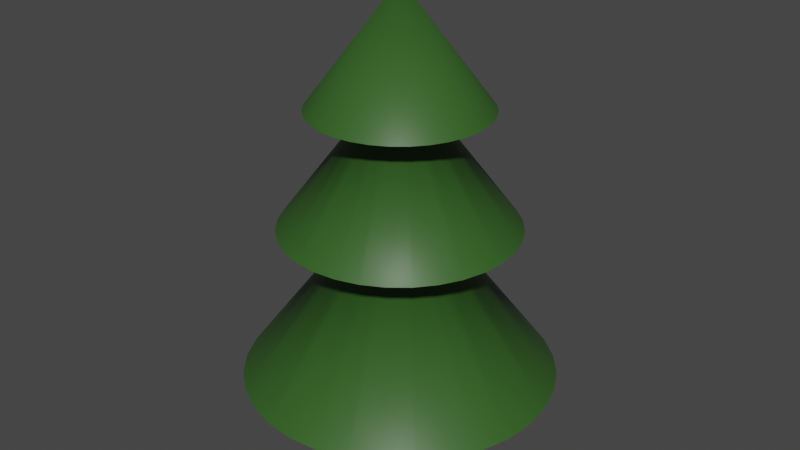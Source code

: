 # Source: spruce.blend  (saved by Blender 2.80.75; exported with 4.5.12 LTS)
import bpy
from mathutils import Matrix  # noqa: F401  (used for matrix-valued properties, if any)

bpy.ops.wm.read_factory_settings(use_empty=True)
scene = bpy.context.scene
scene.name = 'Scene'

# ---- collections
col_collection = bpy.data.collections.new('Collection'); scene.collection.children.link(col_collection)

# ---- materials (node trees are filled in below, after node groups)
mat_log = bpy.data.materials.new('Log')
mat_log.use_transparent_shadow = False
mat_canopy = bpy.data.materials.new('Canopy')
mat_canopy.use_transparent_shadow = False

# ---- material node trees
mat_log.use_nodes = True; mat_log.node_tree.nodes.clear()
_N = mat_log.node_tree.nodes; _L = mat_log.node_tree.links
n0 = _N.new('ShaderNodeOutputMaterial'); n0.name = 'Material Output'; n0.location = (300, 300)
n1 = _N.new('ShaderNodeBsdfPrincipled'); n1.name = 'Principled BSDF'; n1.location = (10, 300)
n1.distribution = 'GGX'
n1.subsurface_method = 'BURLEY'
n1.inputs[0].default_value = (0.1065, 0.04161, 0.01453, 1.0)
n1.inputs[3].default_value = 1.45
n1.inputs[27].default_value = (0.0, 0.0, 0.0, 1.0)
n1.inputs[28].default_value = 1.0
_L.new(n1.outputs[0], n0.inputs[0])
n0.is_active_output = True
mat_canopy.use_nodes = True; mat_canopy.node_tree.nodes.clear()
_N = mat_canopy.node_tree.nodes; _L = mat_canopy.node_tree.links
n0 = _N.new('ShaderNodeOutputMaterial'); n0.name = 'Material Output'; n0.location = (300, 300)
n1 = _N.new('ShaderNodeBsdfPrincipled'); n1.name = 'Principled BSDF'; n1.location = (10, 300)
n1.distribution = 'GGX'
n1.subsurface_method = 'BURLEY'
n1.inputs[0].default_value = (0.03434, 0.1107, 0.01846, 1.0)
n1.inputs[3].default_value = 1.45
n1.inputs[27].default_value = (0.0, 0.0, 0.0, 1.0)
n1.inputs[28].default_value = 1.0
_L.new(n1.outputs[0], n0.inputs[0])
n0.is_active_output = True

# ---- world
world_world = bpy.data.worlds.new('World'); scene.world = world_world
world_world.use_nodes = True; world_world.node_tree.nodes.clear()
_N = world_world.node_tree.nodes; _L = world_world.node_tree.links
n0 = _N.new('ShaderNodeOutputWorld'); n0.name = 'World Output'; n0.location = (300, 300)
n1 = _N.new('ShaderNodeBackground'); n1.name = 'Background'; n1.location = (10, 300)
n1.inputs[0].default_value = (0.05088, 0.05088, 0.05088, 1.0)
_L.new(n1.outputs[0], n0.inputs[0])
n0.is_active_output = True
world_world.color = (0.05088, 0.05088, 0.05088)
world_world.use_sun_shadow = False
world_world.sun_shadow_jitter_overblur = 0.0

# ---- meshes
me_cylinder = bpy.data.meshes.new('Cylinder')
me_cylinder.from_pydata([(0.09755, 0.4904, -0.125), (0.09755, 0.4904, 0.875), (0.2778, 0.4157, -0.125), (0.2778, 0.4157, 0.875), (0.4157, 0.2778, -0.125), (0.4157, 0.2778, 0.875), (0.4619, 0.1913, -0.125), (0.4619, 0.1913, 0.875), (0.5, 2.258e-07, -0.125), (0.5, 2.258e-07, 0.875), (0.4904, -0.09754, -0.125), (0.4904, -0.09754, 0.875), (0.4157, -0.2778, -0.125), (0.4157, -0.2778, 0.875), (0.2778, -0.4157, -0.125), (0.2778, -0.4157, 0.875), (0.09754, -0.4904, -0.125), (0.09754, -0.4904, 0.875), (-0.09755, -0.4904, -0.125), (-0.09755, -0.4904, 0.875), (-0.2778, -0.4157, -0.125), (-0.2778, -0.4157, 0.875), (-0.3536, -0.3536, -0.125), (-0.3536, -0.3536, 0.875), (-0.4619, -0.1913, -0.125), (-0.4619, -0.1913, 0.875), (-0.5, 6.708e-07, -0.125), (-0.5, 6.708e-07, 0.875), (-0.4904, 0.09755, -0.125), (-0.4904, 0.09755, 0.875), (-0.4157, 0.2778, -0.125), (-0.4157, 0.2778, 0.875), (-0.3536, 0.3536, 0.875), (-0.2778, 0.4157, -0.125), (-0.2778, 0.4157, 0.875), (-0.09754, 0.4904, -0.125), (-0.09754, 0.4904, 0.875), (0.3902, 1.962, 0.875), (-3.076e-07, 2.0, 0.875), (0.7654, 1.848, 0.875), (1.111, 1.663, 0.875), (1.414, 1.414, 0.875), (1.663, 1.111, 0.875), (1.848, 0.7654, 0.875), (1.962, 0.3902, 0.875), (2.0, -8.844e-08, 0.875), (1.962, -0.3902, 0.875), (1.848, -0.7654, 0.875), (1.663, -1.111, 0.875), (1.414, -1.414, 0.875), (1.111, -1.663, 0.875), (0.7654, -1.848, 0.875), (0.3902, -1.962, 0.875), (-9.592e-07, -2.0, 0.875), (-0.3902, -1.962, 0.875), (-0.7654, -1.848, 0.875), (-1.111, -1.663, 0.875), (-1.414, -1.414, 0.875), (-1.663, -1.111, 0.875), (-1.848, -0.7654, 0.875), (-1.962, -0.3902, 0.875), (-2.0, 1.692e-06, 0.875), (-1.962, 0.3902, 0.875), (-1.848, 0.7654, 0.875), (-1.663, 1.111, 0.875), (-1.414, 1.414, 0.875), (-1.111, 1.663, 0.875), (-0.7654, 1.848, 0.875), (-0.3902, 1.962, 0.875), (0.09754, 0.4904, 2.875), (-1.618e-07, 0.5, 2.875), (0.1913, 0.4619, 2.875), (0.2778, 0.4157, 2.875), (0.3536, 0.3536, 2.875), (0.4157, 0.2778, 2.875), (0.4619, 0.1913, 2.875), (0.4904, 0.09755, 2.875), (0.5, 2.67e-07, 2.875), (0.4904, -0.09754, 2.875), (0.4619, -0.1913, 2.875), (0.4157, -0.2778, 2.875), (0.3536, -0.3536, 2.875), (0.2778, -0.4157, 2.875), (0.1913, -0.4619, 2.875), (0.09754, -0.4904, 2.875), (-3.247e-07, -0.5, 2.875), (-0.09755, -0.4904, 2.875), (-0.1913, -0.4619, 2.875), (-0.2778, -0.4157, 2.875), (-0.3536, -0.3536, 2.875), (-0.4157, -0.2778, 2.875), (-0.4619, -0.1913, 2.875), (-0.4904, -0.09754, 2.875), (-0.5, 7.121e-07, 2.875), (-0.4904, 0.09755, 2.875), (-0.4619, 0.1913, 2.875), (-0.4157, 0.2778, 2.875), (-0.3536, 0.3536, 2.875), (-0.2778, 0.4157, 2.875), (-0.1913, 0.4619, 2.875), (-0.09754, 0.4904, 2.875), (0.2926, 1.471, 2.875), (-2.786e-07, 1.5, 2.875), (0.574, 1.386, 2.875), (0.8334, 1.247, 2.875), (1.061, 1.061, 2.875), (1.247, 0.8334, 2.875), (1.386, 0.574, 2.875), (1.471, 0.2926, 2.875), (1.5, 6.729e-08, 2.875), (1.471, -0.2926, 2.875), (1.386, -0.574, 2.875), (1.247, -0.8334, 2.875), (1.061, -1.061, 2.875), (0.8334, -1.247, 2.875), (0.574, -1.386, 2.875), (0.2926, -1.471, 2.875), (-7.674e-07, -1.5, 2.875), (-0.2926, -1.471, 2.875), (-0.574, -1.386, 2.875), (-0.8334, -1.247, 2.875), (-1.061, -1.061, 2.875), (-1.247, -0.8334, 2.875), (-1.386, -0.574, 2.875), (-1.471, -0.2926, 2.875), (-1.5, 1.402e-06, 2.875), (-1.471, 0.2926, 2.875), (-1.386, 0.574, 2.875), (-1.247, 0.8334, 2.875), (-1.061, 1.061, 2.875), (-0.8334, 1.247, 2.875), (-0.574, 1.386, 2.875), (-0.2926, 1.471, 2.875), (0.07316, 0.3678, 4.375), (-4.642e-07, 0.375, 4.375), (0.1435, 0.3465, 4.375), (0.2083, 0.3118, 4.375), (0.2652, 0.2652, 4.375), (0.3118, 0.2083, 4.375), (0.3465, 0.1435, 4.375), (0.3678, 0.07316, 4.375), (0.375, 3.199e-07, 4.375), (0.3678, -0.07316, 4.375), (0.3465, -0.1435, 4.375), (0.3118, -0.2083, 4.375), (0.2652, -0.2652, 4.375), (0.2083, -0.3118, 4.375), (0.1435, -0.3465, 4.375), (0.07316, -0.3678, 4.375), (-5.864e-07, -0.375, 4.375), (-0.07316, -0.3678, 4.375), (-0.1435, -0.3465, 4.375), (-0.2083, -0.3118, 4.375), (-0.2652, -0.2652, 4.375), (-0.3118, -0.2083, 4.375), (-0.3465, -0.1435, 4.375), (-0.3678, -0.07316, 4.375), (-0.375, 6.537e-07, 4.375), (-0.3678, 0.07316, 4.375), (-0.3465, 0.1435, 4.375), (-0.3118, 0.2083, 4.375), (-0.2652, 0.2652, 4.375), (-0.2083, 0.3118, 4.375), (-0.1435, 0.3465, 4.375), (-0.07316, 0.3678, 4.375), (0.2195, 1.103, 4.375), (-4.772e-07, 1.125, 4.375), (0.4305, 1.039, 4.375), (0.625, 0.9354, 4.375), (0.7955, 0.7955, 4.375), (0.9354, 0.625, 4.375), (1.039, 0.4305, 4.375), (1.103, 0.2195, 4.375), (1.125, 1.738e-07, 4.375), (1.103, -0.2195, 4.375), (1.039, -0.4305, 4.375), (0.9354, -0.625, 4.375), (0.7955, -0.7955, 4.375), (0.625, -0.9354, 4.375), (0.4305, -1.039, 4.375), (0.2195, -1.103, 4.375), (-8.438e-07, -1.125, 4.375), (-0.2195, -1.103, 4.375), (-0.4305, -1.039, 4.375), (-0.625, -0.9354, 4.375), (-0.7955, -0.7955, 4.375), (-0.9354, -0.625, 4.375), (-1.039, -0.4305, 4.375), (-1.103, -0.2195, 4.375), (-1.125, 1.175e-06, 4.375), (-1.103, 0.2195, 4.375), (-1.039, 0.4305, 4.375), (-0.9354, 0.625, 4.375), (-0.7955, 0.7955, 4.375), (-0.625, 0.9354, 4.375), (-0.4305, 1.039, 4.375), (-0.2195, 1.103, 4.375), (-4.875e-07, 3.922e-07, 5.875)], [], [(195, 194, 197), (172, 197, 173), (174, 197, 175), (170, 197, 171), (184, 197, 185), (189, 197, 190), (181, 180, 197), (186, 185, 197), (176, 197, 177), (165, 197, 167), (193, 197, 194), (191, 197, 192), (178, 177, 197), (168, 197, 169), (14, 15, 17, 16), (22, 23, 25, 24), (6, 7, 9, 8), (28, 26, 27, 29), (10, 8, 9, 11), (33, 34, 36, 35), (16, 17, 19, 18), (28, 29, 31, 30), (197, 166, 196), (196, 195, 197), (24, 25, 27, 26), (18, 19, 21, 20), (0, 1, 3, 2), (31, 32, 30), (102, 70, 100, 132), (10, 11, 13, 12), (0, 35, 36, 1), (12, 13, 15, 14), (102, 132, 164, 134), (2, 3, 5, 4), (22, 20, 21, 23), (126, 127, 95, 94), (190, 158, 157, 189), (66, 67, 34), (90, 89, 121, 122), (68, 38, 36), (49, 15, 13, 48), (123, 91, 90, 122), (39, 40, 3), (139, 138, 170, 171), (41, 42, 5), (144, 143, 175, 176), (47, 13, 11, 46), (44, 45, 9), (130, 98, 97, 129), (27, 25, 60, 61), (47, 48, 13), (44, 9, 7, 43), (49, 50, 15), (65, 32, 31, 64), (51, 52, 17), (74, 73, 105, 106), (115, 83, 82, 114), (53, 54, 19), (21, 55, 56), (175, 143, 142, 174), (57, 58, 23), (128, 129, 97, 96), (59, 60, 25), (87, 86, 118, 119), (183, 184, 152, 151), (62, 63, 29), (188, 156, 155, 187), (56, 88, 89, 57), (40, 39, 71, 72), (77, 78, 46, 45), (172, 171, 197), (109, 141, 142, 110), (54, 53, 85, 86), (56, 55, 87, 88), (174, 173, 197), (133, 135, 103, 101), (109, 108, 140, 141), (51, 50, 82, 83), (116, 148, 149, 117), (131, 163, 164, 132), (62, 61, 93, 94), (52, 84, 85, 53), (49, 81, 82, 50), (66, 98, 99, 67), (170, 169, 197), (124, 123, 155, 156), (103, 135, 136, 104), (184, 183, 197), (111, 110, 142, 143), (59, 91, 92, 60), (122, 154, 155, 123), (44, 76, 77, 45), (64, 96, 97, 65), (102, 134, 133, 101), (62, 94, 95, 63), (54, 86, 87, 55), (36, 34, 67, 68), (77, 76, 108, 109), (136, 135, 167, 168), (112, 113, 81, 80), (31, 29, 63, 64), (65, 66, 34, 32), (134, 164, 196, 166), (114, 82, 81, 113), (46, 11, 9, 45), (88, 87, 119, 120), (191, 159, 158, 190), (147, 146, 178, 179), (41, 5, 3, 40), (124, 92, 91, 123), (132, 100, 99, 131), (61, 62, 29, 27), (140, 139, 171, 172), (110, 78, 77, 109), (177, 145, 144, 176), (117, 85, 84, 116), (182, 150, 149, 181), (39, 3, 1, 37), (183, 151, 150, 182), (131, 99, 98, 130), (153, 152, 184, 185), (51, 17, 15, 50), (138, 137, 169, 170), (141, 140, 172, 173), (72, 71, 103, 104), (69, 70, 102, 101), (116, 84, 83, 115), (189, 188, 197), (167, 135, 133, 165), (80, 79, 111, 112), (148, 147, 179, 180), (73, 72, 104, 105), (166, 165, 133, 134), (108, 76, 75, 107), (110, 111, 79, 78), (7, 5, 42, 43), (23, 21, 56, 57), (126, 94, 93, 125), (154, 153, 185, 186), (177, 178, 146, 145), (163, 162, 194, 195), (1, 36, 38, 37), (89, 88, 120, 121), (118, 86, 85, 117), (107, 75, 74, 106), (155, 154, 186, 187), (53, 19, 17, 52), (161, 160, 192, 193), (164, 163, 195, 196), (93, 92, 124, 125), (23, 58, 59, 25), (71, 69, 101, 103), (174, 142, 141, 173), (192, 160, 159, 191), (115, 114, 146, 147), (126, 158, 159, 127), (113, 145, 146, 114), (130, 162, 163, 131), (105, 137, 138, 106), (118, 117, 149, 150), (42, 74, 75, 43), (113, 112, 144, 145), (183, 182, 197), (182, 181, 197), (105, 104, 136, 137), (70, 69, 37, 38), (118, 150, 151, 119), (46, 78, 79, 47), (57, 89, 90, 58), (126, 125, 157, 158), (188, 187, 197), (187, 186, 197), (64, 63, 95, 96), (121, 153, 154, 122), (176, 175, 197), (124, 156, 157, 125), (44, 43, 75, 76), (161, 162, 130, 129), (107, 106, 138, 139), (162, 161, 193, 194), (189, 157, 156, 188), (169, 137, 136, 168), (96, 95, 127, 128), (55, 21, 19, 54), (149, 148, 180, 181), (128, 160, 161, 129), (111, 143, 144, 112), (47, 79, 80, 48), (119, 151, 152, 120), (128, 127, 159, 160), (165, 166, 197), (193, 192, 197), (37, 69, 71, 39), (107, 139, 140, 108), (191, 190, 197), (68, 100, 70, 38), (51, 83, 84, 52), (40, 72, 73, 41), (60, 92, 93, 61), (66, 65, 97, 98), (59, 58, 90, 91), (121, 120, 152, 153), (42, 41, 73, 74), (68, 67, 99, 100), (30, 32, 34, 33), (180, 179, 197), (179, 178, 197), (168, 167, 197), (80, 81, 49, 48), (115, 147, 148, 116), (6, 4, 5, 7)])
me_cylinder.polygons.foreach_set('use_smooth', [True] * 211)
me_cylinder.polygons.foreach_set('material_index', [1, 1, 1, 1, 1, 1, 1, 1, 1, 1, 1, 1, 1, 1, 0, 0, 0, 0, 0, 0, 0, 0, 1, 1, 0, 0, 0, 0, 1, 0, 0, 0, 1, 0, 0, 1, 1, 1, 1, 1, 1, 1, 1, 1, 1, 1, 1, 1, 1, 1, 1, 1, 1, 1, 1, 1, 1, 1, 1, 1, 1, 1, 1, 1, 1, 1, 1, 1, 1, 1, 1, 1, 1, 1, 1, 1, 1, 1, 1, 1, 1, 1, 1, 1, 1, 1, 1, 1, 1, 1, 1, 1, 1, 1, 1, 1, 1, 1, 1, 1, 1, 1, 1, 1, 1, 1, 1, 1, 1, 1, 1, 1, 1, 1, 1, 1, 1, 1, 1, 1, 1, 1, 1, 1, 1, 1, 1, 1, 1, 1, 1, 1, 1, 1, 1, 1, 1, 1, 1, 1, 1, 1, 1, 1, 1, 1, 1, 1, 1, 1, 1, 1, 1, 1, 1, 1, 1, 1, 1, 1, 1, 1, 1, 1, 1, 1, 1, 1, 1, 1, 1, 1, 1, 1, 1, 1, 1, 1, 1, 1, 1, 1, 1, 1, 1, 1, 1, 1, 1, 1, 1, 1, 1, 1, 1, 1, 1, 1, 1, 1, 1, 1, 1, 1, 0, 1, 1, 1, 1, 1, 0])
_k = set([(0, 2), (0, 35), (1, 3), (1, 36), (2, 4), (3, 5), (4, 6), (5, 7), (6, 8), (7, 9), (8, 10), (9, 11), (10, 12), (11, 13), (12, 14), (13, 15), (14, 16), (15, 17), (16, 18), (17, 19), (18, 20), (19, 21), (20, 22), (21, 23), (22, 24), (23, 25), (24, 26), (25, 27), (26, 28), (27, 29), (28, 30), (29, 31), (30, 33), (31, 32), (32, 34), (33, 35), (34, 36), (37, 38), (37, 39), (38, 68), (39, 40), (40, 41), (41, 42), (42, 43), (43, 44), (44, 45), (45, 46), (46, 47), (47, 48), (48, 49), (49, 50), (50, 51), (51, 52), (52, 53), (53, 54), (54, 55), (55, 56), (56, 57), (57, 58), (58, 59), (59, 60), (60, 61), (61, 62), (62, 63), (63, 64), (64, 65), (65, 66), (66, 67), (67, 68), (101, 102), (101, 103), (102, 132), (103, 104), (104, 105), (105, 106), (106, 107), (107, 108), (108, 109), (109, 110), (110, 111), (111, 112), (112, 113), (113, 114), (114, 115), (115, 116), (116, 117), (117, 118), (118, 119), (119, 120), (120, 121), (121, 122), (122, 123), (123, 124), (124, 125), (125, 126), (126, 127), (127, 128), (128, 129), (129, 130), (130, 131), (131, 132), (165, 166), (165, 167), (166, 196), (167, 168), (168, 169), (169, 170), (170, 171), (171, 172), (172, 173), (173, 174), (174, 175), (175, 176), (176, 177), (177, 178), (178, 179), (179, 180), (180, 181), (181, 182), (182, 183), (183, 184), (184, 185), (185, 186), (186, 187), (187, 188), (188, 189), (189, 190), (190, 191), (191, 192), (192, 193), (193, 194), (194, 195), (195, 196)])
me_cylinder.attributes.new('sharp_edge', 'BOOLEAN', 'EDGE').data.foreach_set('value', [ (min(e.vertices), max(e.vertices)) in _k for e in me_cylinder.edges])
_uv = me_cylinder.uv_layers.new(name='UVMap')
_uv.uv.foreach_set('vector', [0.8146, 0.1897, 0.8006, 0.2108, 0.7007, 0.1288, 0.7382, 0.005123, 0.7007, 0.1288, 0.7133, 0.0001808, 0.688, 0.0001807, 0.7007, 0.1288, 0.6631, 0.005123, 0.7826, 0.02889, 0.7007, 0.1288, 0.7616, 0.01482, 0.5867, 0.1897, 0.7007, 0.1288, 0.6008, 0.2108, 0.688, 0.2574, 0.7007, 0.1288, 0.7133, 0.2574, 0.572, 0.1161, 0.577, 0.09128, 0.7007, 0.1288, 0.6187, 0.2287, 0.6008, 0.2108, 0.7007, 0.1288, 0.6397, 0.01482, 0.7007, 0.1288, 0.6187, 0.02889, 0.8293, 0.1161, 0.7007, 0.1288, 0.8243, 0.09128, 0.7826, 0.2287, 0.7007, 0.1288, 0.8006, 0.2108, 0.7382, 0.2525, 0.7007, 0.1288, 0.7616, 0.2428, 0.6008, 0.04681, 0.6187, 0.02889, 0.7007, 0.1288, 0.8146, 0.06787, 0.7007, 0.1288, 0.8006, 0.04681, 0.6698, 0.3511, 0.58, 0.3958, 0.572, 0.3556, 0.6707, 0.3507, 0.6731, 0.3515, 0.6137, 0.2729, 0.651, 0.2578, 0.6737, 0.3523, 0.669, 0.3544, 0.6977, 0.4531, 0.656, 0.454, 0.6688, 0.3534, 0.6738, 0.354, 0.674, 0.3532, 0.6905, 0.2587, 0.7055, 0.2609, 0.669, 0.3527, 0.6688, 0.3534, 0.656, 0.454, 0.64, 0.4523, 0.6727, 0.3556, 0.7596, 0.3066, 0.7696, 0.3461, 0.6718, 0.356, 0.6707, 0.3507, 0.572, 0.3556, 0.5806, 0.3162, 0.6717, 0.3506, 0.6738, 0.354, 0.7055, 0.2609, 0.7389, 0.2835, 0.6734, 0.3549, 0.7007, 0.1288, 0.8293, 0.1415, 0.8243, 0.1663, 0.8243, 0.1663, 0.8146, 0.1897, 0.7007, 0.1288, 0.6737, 0.3523, 0.651, 0.2578, 0.6905, 0.2587, 0.674, 0.3532, 0.6717, 0.3506, 0.5806, 0.3162, 0.6035, 0.2842, 0.6726, 0.3509, 0.6709, 0.3559, 0.7696, 0.3875, 0.7465, 0.4231, 0.67, 0.3556, 0.7389, 0.2835, 0.7506, 0.2936, 0.6734, 0.3549, 0.2838, 0.2839, 0.2813, 0.2812, 0.2832, 0.2802, 0.2847, 0.2831, 0.669, 0.3527, 0.64, 0.4523, 0.6038, 0.43, 0.6692, 0.3518, 0.6709, 0.3559, 0.6718, 0.356, 0.7696, 0.3461, 0.7696, 0.3875, 0.6692, 0.3518, 0.6038, 0.43, 0.58, 0.3958, 0.6698, 0.3511, 0.3582, 0.9362, 0.3258, 0.9624, 0.2167, 0.7904, 0.2178, 0.7892, 0.67, 0.3556, 0.7465, 0.4231, 0.7119, 0.4459, 0.6693, 0.355, 0.6731, 0.3515, 0.6726, 0.3509, 0.6035, 0.2842, 0.6137, 0.2729, 0.2898, 0.2822, 0.2892, 0.2819, 0.292, 0.2781, 0.2931, 0.2791, 0.2114, 0.7886, 0.2089, 0.7908, 0.2083, 0.7907, 0.211, 0.7883, 0.5882, 0.5718, 0.6231, 0.5718, 0.6013, 0.7044, 0.2948, 0.2828, 0.2943, 0.2845, 0.2906, 0.2853, 0.2908, 0.2845, 0.6572, 0.5786, 0.6894, 0.5919, 0.6185, 0.7061, 0.6572, 0.9187, 0.61, 0.7929, 0.6266, 0.7878, 0.6894, 0.9054, 0.2907, 0.2837, 0.2941, 0.2813, 0.2948, 0.2828, 0.2908, 0.2845, 0.743, 0.6359, 0.7624, 0.6649, 0.6448, 0.7277, 0.2207, 0.7816, 0.221, 0.7828, 0.218, 0.784, 0.218, 0.7834, 0.7757, 0.6971, 0.7825, 0.7312, 0.6499, 0.7443, 0.2177, 0.779, 0.2188, 0.7795, 0.2168, 0.7821, 0.2163, 0.782, 0.7184, 0.886, 0.6266, 0.7878, 0.64, 0.7768, 0.743, 0.8614, 0.7757, 0.8002, 0.7624, 0.8324, 0.6448, 0.7696, 0.2866, 0.282, 0.287, 0.2785, 0.2888, 0.2778, 0.2875, 0.2817, 0.5665, 0.7277, 0.5614, 0.7443, 0.4356, 0.6971, 0.4489, 0.6649, 0.7184, 0.886, 0.6894, 0.9054, 0.6266, 0.7878, 0.7757, 0.8002, 0.6448, 0.7696, 0.6499, 0.753, 0.7825, 0.7661, 0.6572, 0.9187, 0.6231, 0.9255, 0.61, 0.7929, 0.5541, 0.5786, 0.5928, 0.7061, 0.5847, 0.7095, 0.5219, 0.5919, 0.5882, 0.9255, 0.5541, 0.9187, 0.5928, 0.7912, 0.2775, 0.2901, 0.2773, 0.2883, 0.2813, 0.2874, 0.281, 0.2883, 0.2862, 0.2902, 0.2866, 0.2935, 0.2849, 0.2946, 0.2853, 0.2907, 0.5219, 0.9054, 0.4929, 0.886, 0.5775, 0.783, 0.5665, 0.7696, 0.4683, 0.8614, 0.4489, 0.8324, 0.2168, 0.7821, 0.2188, 0.7795, 0.2197, 0.7795, 0.2173, 0.7822, 0.4356, 0.8002, 0.4288, 0.7661, 0.5631, 0.7615, 0.2884, 0.2817, 0.2875, 0.2817, 0.2888, 0.2778, 0.2905, 0.2782, 0.4288, 0.7312, 0.4356, 0.6971, 0.5614, 0.7443, 0.293, 0.2883, 0.2916, 0.2899, 0.2888, 0.2879, 0.2895, 0.2871, 0.2117, 0.7848, 0.2112, 0.7855, 0.2082, 0.7853, 0.209, 0.784, 0.4683, 0.6359, 0.4929, 0.6113, 0.5713, 0.7205, 0.2108, 0.7879, 0.2082, 0.7901, 0.2076, 0.7892, 0.2106, 0.7874, 0.5615, 0.3453, 0.2935, 0.2862, 0.2943, 0.2845, 0.5717, 0.2901, 0.01038, 0.2271, 0.02928, 0.1746, 0.2786, 0.2846, 0.2781, 0.2866, 0.278, 0.2934, 0.2788, 0.2935, 0.1119, 0.5311, 0.06317, 0.4986, 0.7382, 0.005123, 0.7616, 0.01482, 0.7007, 0.1288, 0.3811, 0.6264, 0.2201, 0.7802, 0.2197, 0.7795, 0.3452, 0.6013, 0.5139, 0.4454, 0.4778, 0.4875, 0.2905, 0.2917, 0.2916, 0.2899, 0.5615, 0.3453, 0.5427, 0.3978, 0.293, 0.2883, 0.2935, 0.2862, 0.688, 0.0001807, 0.7133, 0.0001808, 0.7007, 0.1288, 0.2191, 0.7882, 0.2197, 0.7867, 0.4068, 0.869, 0.3858, 0.905, 0.3811, 0.6264, 0.4046, 0.6634, 0.2207, 0.7807, 0.2201, 0.7802, 0.3848, 0.5474, 0.3318, 0.5649, 0.2849, 0.2946, 0.2866, 0.2935, 0.1032, 0.6092, 0.2123, 0.7806, 0.2109, 0.7814, 0.07039, 0.6348, 0.2889, 0.9817, 0.2152, 0.7909, 0.2167, 0.7904, 0.3258, 0.9624, 0.4606, 0.04067, 0.5094, 0.07326, 0.294, 0.2792, 0.2931, 0.2791, 0.4341, 0.5217, 0.2885, 0.2928, 0.2905, 0.2917, 0.4778, 0.4875, 0.2761, 0.5715, 0.2829, 0.2946, 0.2849, 0.2946, 0.3318, 0.5649, 0.2402, 0.007788, 0.287, 0.2785, 0.2849, 0.2788, 0.1869, 0.02422, 0.7826, 0.02889, 0.8006, 0.04681, 0.7007, 0.1288, 0.02419, 0.9076, 0.00799, 0.8674, 0.2076, 0.7892, 0.2082, 0.7901, 0.4068, 0.869, 0.2197, 0.7867, 0.2206, 0.7855, 0.4216, 0.8298, 0.5867, 0.1897, 0.577, 0.1663, 0.7007, 0.1288, 0.3054, 0.5841, 0.3452, 0.6013, 0.2197, 0.7795, 0.2188, 0.7795, 0.5603, 0.1776, 0.2941, 0.2813, 0.2941, 0.2801, 0.5398, 0.1235, 0.0002118, 0.8253, 0.2078, 0.7881, 0.2076, 0.7892, 0.00799, 0.8674, 0.03291, 0.4484, 0.278, 0.2926, 0.278, 0.2934, 0.06317, 0.4986, 0.3524, 0.00383, 0.2905, 0.2782, 0.2888, 0.2778, 0.2959, 0.0001807, 0.3582, 0.9362, 0.2178, 0.7892, 0.2191, 0.7882, 0.3858, 0.905, 0.4606, 0.04067, 0.2931, 0.2791, 0.292, 0.2781, 0.4081, 0.01669, 0.5139, 0.4454, 0.2916, 0.2899, 0.293, 0.2883, 0.5427, 0.3978, 0.6185, 0.7061, 0.6013, 0.7044, 0.6231, 0.5718, 0.6572, 0.5786, 0.278, 0.2934, 0.278, 0.2926, 0.2813, 0.2897, 0.2816, 0.2902, 0.2206, 0.7855, 0.2197, 0.7867, 0.2172, 0.786, 0.2176, 0.7854, 0.2834, 0.291, 0.2843, 0.291, 0.2829, 0.2946, 0.2813, 0.295, 0.5847, 0.7095, 0.5713, 0.7205, 0.4929, 0.6113, 0.5219, 0.5919, 0.5541, 0.5786, 0.5882, 0.5718, 0.6013, 0.7044, 0.5928, 0.7061, 0.2178, 0.7892, 0.2167, 0.7904, 0.2153, 0.7879, 0.216, 0.7874, 0.2853, 0.2907, 0.2849, 0.2946, 0.2829, 0.2946, 0.2843, 0.291, 0.743, 0.8614, 0.64, 0.7768, 0.6448, 0.7696, 0.7624, 0.8324, 0.2935, 0.2862, 0.293, 0.2883, 0.2895, 0.2871, 0.2902, 0.2862, 0.2119, 0.7887, 0.2098, 0.7915, 0.2089, 0.7908, 0.2114, 0.7886, 0.2138, 0.7801, 0.215, 0.7793, 0.2149, 0.7822, 0.2142, 0.7825, 0.7757, 0.6971, 0.6499, 0.7443, 0.6448, 0.7277, 0.7624, 0.6649, 0.2905, 0.2831, 0.2941, 0.2801, 0.2941, 0.2813, 0.2907, 0.2837, 0.2847, 0.2831, 0.2832, 0.2802, 0.2849, 0.2788, 0.2856, 0.2825, 0.4489, 0.6649, 0.4683, 0.6359, 0.5713, 0.7205, 0.5665, 0.7277, 0.2207, 0.7807, 0.2207, 0.7816, 0.218, 0.7834, 0.2179, 0.783, 0.282, 0.2906, 0.2788, 0.2935, 0.278, 0.2934, 0.2816, 0.2902, 0.2156, 0.7821, 0.2164, 0.7794, 0.2177, 0.779, 0.2163, 0.782, 0.288, 0.2888, 0.2905, 0.2917, 0.2885, 0.2928, 0.2871, 0.2896, 0.2122, 0.7841, 0.2101, 0.7828, 0.2109, 0.7814, 0.2127, 0.7834, 0.743, 0.6359, 0.6448, 0.7277, 0.6338, 0.7143, 0.7184, 0.6113, 0.2117, 0.7848, 0.209, 0.784, 0.2101, 0.7828, 0.2122, 0.7841, 0.2856, 0.2825, 0.2849, 0.2788, 0.287, 0.2785, 0.2866, 0.282, 0.2082, 0.7868, 0.2082, 0.7853, 0.2112, 0.7855, 0.2109, 0.7862, 0.5882, 0.9255, 0.5928, 0.7912, 0.61, 0.7929, 0.6231, 0.9255, 0.221, 0.7828, 0.2206, 0.784, 0.2178, 0.7847, 0.218, 0.784, 0.2201, 0.7802, 0.2207, 0.7807, 0.2179, 0.783, 0.2176, 0.7825, 0.2781, 0.2866, 0.2786, 0.2846, 0.2822, 0.2856, 0.2817, 0.2865, 0.2801, 0.283, 0.2813, 0.2812, 0.2838, 0.2839, 0.283, 0.2847, 0.2871, 0.2896, 0.2885, 0.2928, 0.2866, 0.2935, 0.2862, 0.2902, 0.688, 0.2574, 0.6631, 0.2525, 0.7007, 0.1288, 0.2172, 0.786, 0.2197, 0.7867, 0.2191, 0.7882, 0.2167, 0.7868, 0.2813, 0.295, 0.2798, 0.2943, 0.2826, 0.2909, 0.2834, 0.291, 0.2123, 0.7806, 0.2138, 0.7801, 0.2142, 0.7825, 0.2135, 0.7829, 0.2773, 0.2883, 0.2781, 0.2866, 0.2817, 0.2865, 0.2813, 0.2874, 0.216, 0.7874, 0.2167, 0.7868, 0.2191, 0.7882, 0.2178, 0.7892, 0.2813, 0.2897, 0.278, 0.2926, 0.2773, 0.2915, 0.2811, 0.2891, 0.282, 0.2906, 0.2826, 0.2909, 0.2798, 0.2943, 0.2788, 0.2935, 0.6499, 0.753, 0.6499, 0.7443, 0.7825, 0.7312, 0.7825, 0.7661, 0.5631, 0.7615, 0.5665, 0.7696, 0.4489, 0.8324, 0.4356, 0.8002, 0.2898, 0.2822, 0.2931, 0.2791, 0.294, 0.2792, 0.2902, 0.2826, 0.2078, 0.7881, 0.2082, 0.7868, 0.2109, 0.7862, 0.2107, 0.7868, 0.2156, 0.7821, 0.2149, 0.7822, 0.215, 0.7793, 0.2164, 0.7794, 0.2152, 0.7909, 0.2136, 0.7912, 0.2138, 0.7886, 0.2145, 0.7883, 0.6338, 0.7143, 0.6185, 0.7061, 0.6894, 0.5919, 0.7184, 0.6113, 0.2943, 0.2845, 0.2935, 0.2862, 0.2902, 0.2862, 0.2906, 0.2853, 0.2888, 0.2879, 0.2916, 0.2899, 0.2905, 0.2917, 0.288, 0.2888, 0.2811, 0.2891, 0.2773, 0.2915, 0.2775, 0.2901, 0.281, 0.2883, 0.2076, 0.7892, 0.2078, 0.7881, 0.2107, 0.7868, 0.2106, 0.7874, 0.5219, 0.9054, 0.5775, 0.783, 0.5928, 0.7912, 0.5541, 0.9187, 0.2123, 0.7917, 0.211, 0.7914, 0.2124, 0.7887, 0.213, 0.7887, 0.2167, 0.7904, 0.2152, 0.7909, 0.2145, 0.7883, 0.2153, 0.7879, 0.294, 0.2792, 0.2941, 0.2801, 0.2905, 0.2831, 0.2902, 0.2826, 0.5631, 0.7615, 0.4288, 0.7661, 0.4288, 0.7312, 0.5614, 0.7443, 0.2786, 0.2846, 0.2801, 0.283, 0.283, 0.2847, 0.2822, 0.2856, 0.2173, 0.7822, 0.2197, 0.7795, 0.2201, 0.7802, 0.2176, 0.7825, 0.2124, 0.7887, 0.211, 0.7914, 0.2098, 0.7915, 0.2119, 0.7887, 0.1401, 0.5899, 0.1798, 0.5768, 0.215, 0.7793, 0.2138, 0.7801, 0.08359, 0.9696, 0.2089, 0.7908, 0.2098, 0.7915, 0.123, 0.9875, 0.2216, 0.5718, 0.2164, 0.7794, 0.215, 0.7793, 0.1798, 0.5768, 0.2489, 0.9941, 0.2136, 0.7912, 0.2152, 0.7909, 0.2889, 0.9817, 0.4285, 0.7883, 0.2206, 0.784, 0.221, 0.7828, 0.4285, 0.7459, 0.04336, 0.6664, 0.07039, 0.6348, 0.2109, 0.7814, 0.2101, 0.7828, 0.00119, 0.3387, 0.2775, 0.2901, 0.2773, 0.2915, 0.01142, 0.3949, 0.2216, 0.5718, 0.2639, 0.5737, 0.2177, 0.779, 0.2164, 0.7794, 0.577, 0.1663, 0.572, 0.1415, 0.7007, 0.1288, 0.572, 0.1415, 0.572, 0.1161, 0.7007, 0.1288, 0.4285, 0.7883, 0.4216, 0.8298, 0.2206, 0.7855, 0.2206, 0.784, 0.2813, 0.2812, 0.2801, 0.283, 0.05813, 0.1271, 0.09427, 0.08495, 0.04336, 0.6664, 0.2101, 0.7828, 0.209, 0.784, 0.02179, 0.7021, 0.1119, 0.5311, 0.2788, 0.2935, 0.2798, 0.2943, 0.1643, 0.555, 0.5717, 0.2901, 0.2943, 0.2845, 0.2948, 0.2828, 0.5717, 0.2335, 0.08359, 0.9696, 0.04697, 0.9452, 0.2083, 0.7907, 0.2089, 0.7908, 0.6631, 0.2525, 0.6397, 0.2428, 0.7007, 0.1288, 0.6397, 0.2428, 0.6187, 0.2287, 0.7007, 0.1288, 0.3524, 0.00383, 0.4081, 0.01669, 0.292, 0.2781, 0.2905, 0.2782, 0.0001807, 0.7828, 0.2082, 0.7868, 0.2078, 0.7881, 0.0002118, 0.8253, 0.6397, 0.01482, 0.6631, 0.005123, 0.7007, 0.1288, 0.02419, 0.9076, 0.2082, 0.7901, 0.2083, 0.7907, 0.04697, 0.9452, 0.03291, 0.4484, 0.01142, 0.3949, 0.2773, 0.2915, 0.278, 0.2926, 0.2123, 0.7917, 0.2136, 0.7912, 0.2489, 0.9941, 0.2071, 0.9998, 0.4199, 0.704, 0.4285, 0.7459, 0.221, 0.7828, 0.2207, 0.7816, 0.2136, 0.7912, 0.2123, 0.7917, 0.213, 0.7887, 0.2138, 0.7886, 0.211, 0.7883, 0.2083, 0.7907, 0.2082, 0.7901, 0.2108, 0.7879, 0.2178, 0.7847, 0.2206, 0.784, 0.2206, 0.7855, 0.2176, 0.7854, 0.2905, 0.2782, 0.292, 0.2781, 0.2892, 0.2819, 0.2884, 0.2817, 0.4683, 0.8614, 0.5665, 0.7696, 0.5775, 0.783, 0.4929, 0.886, 0.2109, 0.7814, 0.2123, 0.7806, 0.2135, 0.7829, 0.2127, 0.7834, 0.1648, 0.9971, 0.211, 0.7914, 0.2123, 0.7917, 0.2071, 0.9998, 0.3054, 0.5841, 0.2188, 0.7795, 0.2177, 0.779, 0.2639, 0.5737, 0.1643, 0.555, 0.2798, 0.2943, 0.2813, 0.295, 0.2196, 0.5689, 0.02179, 0.7021, 0.209, 0.784, 0.2082, 0.7853, 0.006966, 0.7413, 0.1648, 0.9971, 0.123, 0.9875, 0.2098, 0.7915, 0.211, 0.7914, 0.8293, 0.1161, 0.8293, 0.1415, 0.7007, 0.1288, 0.7826, 0.2287, 0.7616, 0.2428, 0.7007, 0.1288, 0.05813, 0.1271, 0.2801, 0.283, 0.2786, 0.2846, 0.02928, 0.1746, 0.4199, 0.704, 0.2207, 0.7816, 0.2207, 0.7807, 0.4046, 0.6634, 0.7382, 0.2525, 0.7133, 0.2574, 0.7007, 0.1288, 0.138, 0.05083, 0.2832, 0.2802, 0.2813, 0.2812, 0.09427, 0.08495, 0.3848, 0.5474, 0.2866, 0.2935, 0.2885, 0.2928, 0.4341, 0.5217, 0.01038, 0.2271, 0.2781, 0.2866, 0.2773, 0.2883, 0.0001807, 0.2823, 0.5398, 0.1235, 0.2941, 0.2801, 0.294, 0.2792, 0.5094, 0.07326, 0.2402, 0.007788, 0.2959, 0.0001807, 0.2888, 0.2778, 0.287, 0.2785, 0.5603, 0.1776, 0.5717, 0.2335, 0.2948, 0.2828, 0.2941, 0.2813, 0.0001807, 0.7828, 0.006966, 0.7413, 0.2082, 0.7853, 0.2082, 0.7868, 0.00119, 0.3387, 0.0001807, 0.2823, 0.2773, 0.2883, 0.2775, 0.2901, 0.138, 0.05083, 0.1869, 0.02422, 0.2849, 0.2788, 0.2832, 0.2802, 0.6734, 0.3549, 0.7506, 0.2936, 0.7596, 0.3066, 0.6727, 0.3556, 0.577, 0.09128, 0.5867, 0.06787, 0.7007, 0.1288, 0.5867, 0.06787, 0.6008, 0.04681, 0.7007, 0.1288, 0.8146, 0.06787, 0.8243, 0.09128, 0.7007, 0.1288, 0.2813, 0.295, 0.2829, 0.2946, 0.2761, 0.5715, 0.2196, 0.5689, 0.1401, 0.5899, 0.2138, 0.7801, 0.2123, 0.7806, 0.1032, 0.6092, 0.669, 0.3544, 0.6693, 0.355, 0.7119, 0.4459, 0.6977, 0.4531])
me_cylinder.materials.append(mat_log)
me_cylinder.materials.append(mat_canopy)
me_cylinder.use_remesh_preserve_volume = False
me_cylinder.use_remesh_preserve_attributes = False
me_cylinder.use_mirror_vertex_groups = False
me_cylinder.update()

# ---- objects
ob_cylinder = bpy.data.objects.new('Cylinder', me_cylinder)

# ---- transforms, parenting, visibility, modifiers, constraints
ob_cylinder.location = (0.0, 0.0, 0.0)
ob_cylinder.lineart.crease_threshold = 0.0

# ---- collection membership
col_collection.objects.link(ob_cylinder)

# ---- scene / render settings (as saved in the file)
scene.frame_start = 1; scene.frame_end = 250; scene.frame_set(1)
scene.render.engine = 'BLENDER_EEVEE_NEXT'
scene.cycles.use_denoising = False
scene.cycles.samples = 128
scene.cycles.sampling_pattern = 'TABULATED_SOBOL'
scene.cycles.use_adaptive_sampling = False
scene.cycles.use_light_tree = False
scene.view_settings.view_transform = 'Filmic'
bpy.context.view_layer.update()

# ---- added for rendering (the .blend has no active camera and no usable light): camera, sun
cam_auto = bpy.data.cameras.new('AutoCamera')
cam_auto.lens = 50.0
cam_auto.sensor_width = 36.0
cam_auto.clip_end = 1000.0
ob_auto_camera = bpy.data.objects.new('AutoCamera', cam_auto)
scene.collection.objects.link(ob_auto_camera)
ob_auto_camera.location = (7.6296, -9.15552, 8.97868)
ob_auto_camera.rotation_euler = (1.09748, -7.21219e-08, 0.694738)
scene.camera = ob_auto_camera
light_auto_sun = bpy.data.lights.new('AutoSun', 'SUN')
light_auto_sun.energy = 3.0
light_auto_sun.angle = 0.0523599
ob_auto_sun = bpy.data.objects.new('AutoSun', light_auto_sun)
scene.collection.objects.link(ob_auto_sun)
ob_auto_sun.rotation_euler = (0.872665, 0.174533, 0.523599)
bpy.context.view_layer.update()
